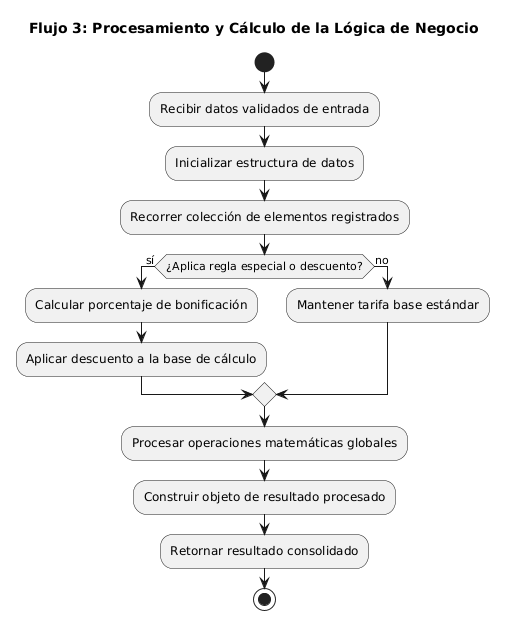

The diagram above was rendered by PlantUML. Its source (embedded in the PNG):
@startuml
title Flujo 3: Procesamiento y Cálculo de la Lógica de Negocio

|Sistema|
start
:Recibir datos validados de entrada;
:Inicializar estructura de datos;
:Recorrer colección de elementos registrados;

if (¿Aplica regla especial o descuento?) then (sí)
  :Calcular porcentaje de bonificación;
  :Aplicar descuento a la base de cálculo;
else (no)
  :Mantener tarifa base estándar;
endif

:Procesar operaciones matemáticas globales;
:Construir objeto de resultado procesado;
:Retornar resultado consolidado;
stop
@enduml